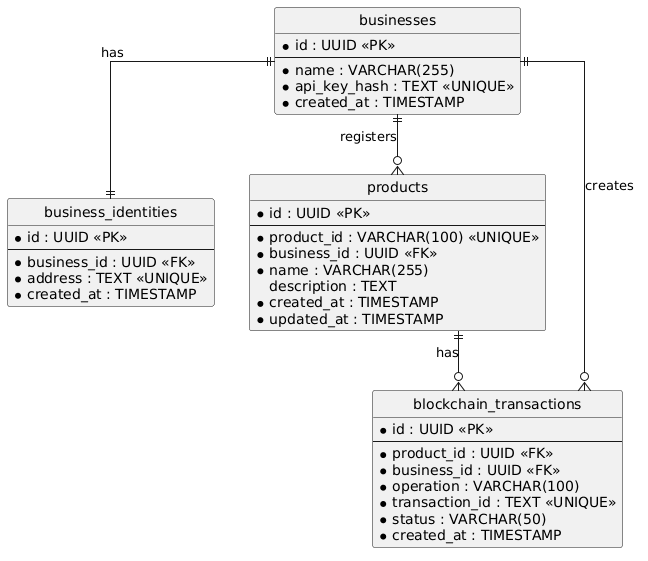

The diagram above was rendered by PlantUML. Its source (embedded in the PNG):
@startuml
hide circle
skinparam linetype ortho

entity "businesses" as businesses {
    * id : UUID <<PK>>
    --
    * name : VARCHAR(255)
    * api_key_hash : TEXT <<UNIQUE>>
    * created_at : TIMESTAMP
}

entity "business_identities" as identities {
    * id : UUID <<PK>>
    --
    * business_id : UUID <<FK>>
    * address : TEXT <<UNIQUE>>
    * created_at : TIMESTAMP
}

entity "products" as products {
    * id : UUID <<PK>>
    --
    * product_id : VARCHAR(100) <<UNIQUE>>
    * business_id : UUID <<FK>>
    * name : VARCHAR(255)
    description : TEXT
    * created_at : TIMESTAMP
    * updated_at : TIMESTAMP
}

entity "blockchain_transactions" as transactions {
    * id : UUID <<PK>>
    --
    * product_id : UUID <<FK>>
    * business_id : UUID <<FK>>
    * operation : VARCHAR(100)
    * transaction_id : TEXT <<UNIQUE>>
    * status : VARCHAR(50)
    * created_at : TIMESTAMP
}

businesses ||--|| identities : "has"
businesses ||--o{ products : "registers"
businesses ||--o{ transactions : "creates"
products ||--o{ transactions : "has"
@enduml